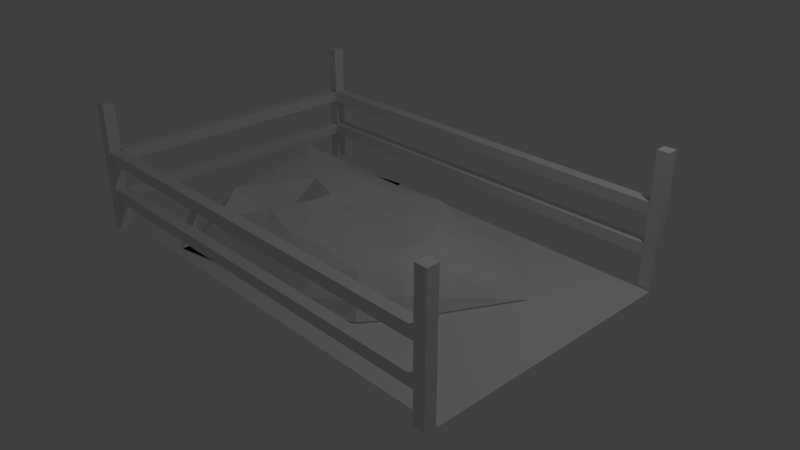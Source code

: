 # Source: muckheap.blend  (saved by Blender 2.78.0; exported with 4.5.12 LTS)
import bpy
from mathutils import Matrix  # noqa: F401  (used for matrix-valued properties, if any)

bpy.ops.wm.read_factory_settings(use_empty=True)
scene = bpy.context.scene
scene.name = 'Scene'

# ---- collections
col_collection_1 = bpy.data.collections.new('Collection 1'); scene.collection.children.link(col_collection_1)

# ---- materials (node trees are filled in below, after node groups)
mat_material = bpy.data.materials.new('Material')
mat_material.alpha_threshold = 0.0
mat_material.use_transparent_shadow = False
mat_material.roughness = 0.5
mat_material.line_color = (0.0, 0.0, 0.0, 1.0)

# ---- material node trees

# ---- world
world_world = bpy.data.worlds.new('World'); scene.world = world_world
world_world.color = (0.05088, 0.05088, 0.05088)
world_world.use_sun_shadow = False
world_world.sun_shadow_jitter_overblur = 0.0
world_world.cycles.sampling_method = 'MANUAL'

# ---- cameras
cam_camera = bpy.data.cameras.new('Camera')
cam_camera.clip_end = 100.0
cam_camera.lens = 35.0
cam_camera.sensor_width = 32.0
cam_camera.sensor_height = 18.0
cam_camera.ortho_scale = 7.314
cam_camera.dof.focus_distance = 0.0
cam_camera.dof.aperture_fstop = 128.0

# ---- lights
light_lamp = bpy.data.lights.new('Lamp', 'POINT')
light_lamp.transmission_factor = 0.0
light_lamp.cutoff_distance = 30.0
light_lamp.energy = 100.0
light_lamp.shadow_buffer_clip_start = 1.001
light_lamp.shadow_soft_size = 0.1
light_lamp.shadow_maximum_resolution = 0.006
light_lamp.use_absolute_resolution = True

# ---- meshes
me_sphere = bpy.data.meshes.new('Sphere')
me_sphere.from_pydata([(-0.2438, 0.2115, 0.7852), (-0.08716, 0.918, 0.7163), (0.03371, 1.524, 0.429), (-0.06664, 0.1686, 0.79), (0.2581, 0.4082, 0.805), (0.5604, 0.6776, 0.7292), (0.8343, 0.9902, 0.5237), (1.091, 1.289, 0.3532), (1.207, 1.43, 0.2871), (-0.2654, -0.04932, 0.8059), (0.07071, 0.07431, 0.7914), (0.5611, 0.1582, 0.8161), (0.9688, 0.1651, 0.8123), (1.294, 0.1708, 0.668), (1.869, 0.4149, 0.5045), (2.114, 0.5615, 0.2871), (0.1087, -0.0578, 0.7879), (0.5653, -0.1532, 0.7689), (0.9215, -0.3508, 0.806), (1.185, -0.5619, 0.7633), (1.384, -0.7107, 0.5457), (1.435, -0.762, 0.2871), (0.03639, -0.1922, 0.7917), (0.3771, -0.4049, 0.7828), (0.6561, -0.6818, 0.8069), (0.8994, -0.952, 0.7484), (1.081, -1.135, 0.517), (1.13, -1.2, 0.2871), (-0.1141, -0.2972, 0.8044), (0.04709, -0.593, 0.8144), (0.1989, -0.9121, 0.8066), (0.3612, -1.202, 0.6735), (0.473, -1.401, 0.4162), (0.5007, -1.471, 0.2871), (-0.2909, -0.3481, 0.8165), (-0.3258, -0.6823, 0.8437), (-0.3921, -0.9732, 0.8107), (-0.5228, -1.224, 0.674), (-0.6862, -1.413, 0.411), (-0.7481, -1.485, 0.2871), (-0.4364, -0.3219, 0.8155), (-0.6809, -0.5299, 0.8247), (-1.038, -0.767, 0.8076), (-1.556, -1.241, 0.6312), (-1.752, -1.581, 0.2871), (-1.754, -1.67, 0.2871), (-0.5239, -0.2132, 0.7994), (-0.8543, -0.2561, 0.8202), (-1.439, -0.3956, 0.2871), (-2.115, -0.5908, 0.691), (-2.418, -0.9254, 0.5035), (-2.471, -1.16, 0.2871), (-0.5318, -0.06833, 0.7877), (-0.8249, 0.06425, 0.8275), (-1.442, 0.3044, 0.8066), (-2.286, 0.8175, 0.7826), (-2.696, 1.114, 0.7463), (-2.825, 1.193, 0.5751), (-0.4787, 0.07742, 0.7843), (-0.6655, 0.3185, 0.7927), (-1.112, 0.7828, 0.7813), (-1.836, 1.271, 0.566), (-2.268, 1.541, 0.4175), (-2.446, 1.656, 0.2871), (-0.3847, 0.1795, 0.7827), (-0.457, 0.464, 0.748), (-0.5866, 0.8516, 0.7149), (-1.035, 1.393, 0.5013), (-1.306, 1.73, 0.2871), (-1.318, 1.807, 0.2871), (-0.1855, 0.5229, 0.753), (-0.02581, 1.3, 0.6209), (0.08193, 1.58, 0.2871)], [], [(71, 1, 5, 6), (0, 9, 3), (2, 71, 6, 7), (70, 0, 3, 4), (72, 2, 7, 8), (1, 70, 4, 5), (4, 3, 10, 11), (8, 7, 14, 15), (5, 4, 11, 12), (6, 5, 12, 13), (3, 9, 10), (7, 6, 13, 14), (13, 12, 18, 19), (10, 9, 16), (14, 13, 19, 20), (11, 10, 16, 17), (15, 14, 20, 21), (12, 11, 17, 18), (18, 17, 23, 24), (19, 18, 24, 25), (16, 9, 22), (20, 19, 25, 26), (17, 16, 22, 23), (21, 20, 26, 27), (26, 25, 31, 32), (23, 22, 28, 29), (27, 26, 32, 33), (24, 23, 29, 30), (25, 24, 30, 31), (22, 9, 28), (31, 30, 36, 37), (28, 9, 34), (32, 31, 37, 38), (29, 28, 34, 35), (33, 32, 38, 39), (30, 29, 35, 36), (39, 38, 44, 45), (36, 35, 41, 42), (37, 36, 42, 43), (34, 9, 40), (38, 37, 43, 44), (35, 34, 40, 41), (44, 43, 49, 50), (41, 40, 46, 47), (45, 44, 50, 51), (42, 41, 47, 48), (43, 42, 48, 49), (40, 9, 46), (49, 48, 54, 55), (46, 9, 52), (50, 49, 55, 56), (47, 46, 52, 53), (51, 50, 56, 57), (48, 47, 53, 54), (57, 56, 62, 63), (54, 53, 59, 60), (55, 54, 60, 61), (52, 9, 58), (56, 55, 61, 62), (53, 52, 58, 59), (62, 61, 67, 68), (59, 58, 64, 65), (63, 62, 68, 69), (60, 59, 65, 66), (61, 60, 66, 67), (58, 9, 64), (67, 66, 1, 71), (64, 9, 0), (68, 67, 71, 2), (15, 21, 27, 33, 39, 45, 51, 57, 63, 69, 72, 8), (65, 64, 0, 70), (69, 68, 2, 72), (66, 65, 70, 1)])
me_sphere.use_remesh_preserve_volume = False
me_sphere.use_remesh_preserve_attributes = False
me_sphere.use_mirror_vertex_groups = False
me_sphere.update()
me_plane = bpy.data.meshes.new('Plane')
me_plane.from_pydata([(-1.0, -1.0, 0.0), (1.0, -1.0, 0.0), (-1.0, 1.0, 0.0), (1.0, 1.0, 0.0)], [], [(0, 1, 3, 2)])
me_plane.use_remesh_preserve_volume = False
me_plane.use_remesh_preserve_attributes = False
me_plane.use_mirror_vertex_groups = False
me_plane.update()
me_cube_002 = bpy.data.meshes.new('Cube.002')
me_cube_002.from_pydata([(-30.17, 25.33, 0.3373), (-30.17, 25.33, 0.1605), (-30.17, 23.33, 0.1605), (-30.17, 23.33, 0.3373), (44.92, 25.33, 0.3373), (44.92, 25.33, 0.1605), (44.92, 23.33, 0.1605), (44.92, 23.33, 0.3373), (-30.17, 25.33, -0.2664), (-30.17, 25.33, -0.4432), (-30.17, 23.33, -0.4432), (-30.17, 23.33, -0.2664), (44.92, 25.33, -0.2664), (44.92, 25.33, -0.4432), (44.92, 23.33, -0.4432), (44.92, 23.33, -0.2664), (-30.17, -23.14, -0.2664), (-30.17, -23.14, -0.4432), (-30.17, -25.14, -0.4432), (-30.17, -25.14, -0.2664), (44.92, -23.14, -0.2664), (44.92, -23.14, -0.4432), (44.92, -25.14, -0.4432), (44.92, -25.14, -0.2664), (-30.17, -23.14, 0.3373), (-30.17, -23.14, 0.1605), (-30.17, -25.14, 0.1605), (-30.17, -25.14, 0.3373), (44.92, -23.14, 0.3373), (44.92, -23.14, 0.1605), (44.92, -25.14, 0.1605), (44.92, -25.14, 0.3373), (-28.79, 24.15, 0.3373), (-28.79, 24.15, 0.1605), (-30.79, 24.15, 0.1605), (-30.79, 24.15, 0.3373), (-28.79, -24.7, 0.3373), (-28.79, -24.7, 0.1605), (-30.79, -24.7, 0.1605), (-30.79, -24.7, 0.3373), (-28.79, 24.15, -0.2664), (-28.79, 24.15, -0.4432), (-30.79, 24.15, -0.4432), (-30.79, 24.15, -0.2664), (-28.79, -24.7, -0.2664), (-28.79, -24.7, -0.4432), (-30.79, -24.7, -0.4432), (-30.79, -24.7, -0.2664), (45.83, 25.27, -0.9206), (45.83, 23.27, -0.9206), (43.83, 23.27, -0.9206), (43.83, 25.27, -0.9206), (45.83, 25.27, 1.079), (45.83, 23.27, 1.079), (43.83, 23.27, 1.079), (43.83, 25.27, 1.079), (45.83, -23.18, -0.9206), (45.83, -25.18, -0.9206), (43.83, -25.18, -0.9206), (43.83, -23.18, -0.9206), (45.83, -23.18, 1.079), (45.83, -25.18, 1.079), (43.83, -25.18, 1.079), (43.83, -23.18, 1.079), (-28.79, -23.43, -0.9206), (-28.79, -25.43, -0.9206), (-30.79, -25.43, -0.9206), (-30.79, -23.43, -0.9206), (-28.79, -23.43, 1.079), (-28.79, -25.43, 1.079), (-30.79, -25.43, 1.079), (-30.79, -23.43, 1.079), (-28.79, 25.52, -0.9206), (-28.79, 23.52, -0.9206), (-30.79, 23.52, -0.9206), (-30.79, 25.52, -0.9206), (-28.79, 25.52, 1.079), (-28.79, 23.52, 1.079), (-30.79, 23.52, 1.079), (-30.79, 25.52, 1.079)], [], [(0, 1, 2, 3), (4, 7, 6, 5), (0, 4, 5, 1), (1, 5, 6, 2), (2, 6, 7, 3), (4, 0, 3, 7), (8, 9, 10, 11), (12, 15, 14, 13), (8, 12, 13, 9), (9, 13, 14, 10), (10, 14, 15, 11), (12, 8, 11, 15), (16, 17, 18, 19), (20, 23, 22, 21), (16, 20, 21, 17), (17, 21, 22, 18), (18, 22, 23, 19), (20, 16, 19, 23), (24, 25, 26, 27), (28, 31, 30, 29), (24, 28, 29, 25), (25, 29, 30, 26), (26, 30, 31, 27), (28, 24, 27, 31), (32, 33, 34, 35), (36, 39, 38, 37), (32, 36, 37, 33), (33, 37, 38, 34), (34, 38, 39, 35), (36, 32, 35, 39), (40, 41, 42, 43), (44, 47, 46, 45), (40, 44, 45, 41), (41, 45, 46, 42), (42, 46, 47, 43), (44, 40, 43, 47), (48, 49, 50, 51), (52, 55, 54, 53), (48, 52, 53, 49), (49, 53, 54, 50), (50, 54, 55, 51), (52, 48, 51, 55), (56, 57, 58, 59), (60, 63, 62, 61), (56, 60, 61, 57), (57, 61, 62, 58), (58, 62, 63, 59), (60, 56, 59, 63), (64, 65, 66, 67), (68, 71, 70, 69), (64, 68, 69, 65), (65, 69, 70, 66), (66, 70, 71, 67), (68, 64, 67, 71), (72, 73, 74, 75), (76, 79, 78, 77), (72, 76, 77, 73), (73, 77, 78, 74), (74, 78, 79, 75), (76, 72, 75, 79)])
me_cube_002.materials.append(mat_material)
me_cube_002.use_remesh_preserve_volume = False
me_cube_002.use_remesh_preserve_attributes = False
me_cube_002.use_mirror_vertex_groups = False
me_cube_002.update()

# ---- objects
ob_sphere = bpy.data.objects.new('Sphere', me_sphere)
ob_plane = bpy.data.objects.new('Plane', me_plane)
ob_cube_002 = bpy.data.objects.new('Cube.002', me_cube_002)
ob_lamp = bpy.data.objects.new('Lamp', light_lamp)
ob_camera = bpy.data.objects.new('Camera', cam_camera)

# ---- transforms, parenting, visibility, modifiers, constraints
ob_sphere.location = (0.0, 0.0, -0.2742)
ob_sphere.lineart.crease_threshold = 0.0
ob_plane.location = (0.0, 0.0, 0.0)
ob_plane.scale = (2.998, 1.792, 1.0)
ob_plane.lineart.crease_threshold = 0.0
ob_cube_002.location = (-0.5902, 0.005798, 0.8041)
ob_cube_002.scale = (0.07788, 0.07788, 0.8807)
ob_cube_002.lock_rotations_4d = False
ob_cube_002.empty_display_type = 'ARROWS'
ob_cube_002.lineart.crease_threshold = 0.0
ob_lamp.location = (4.076, 1.005, 5.904)
ob_lamp.rotation_euler = (0.6503, 0.05522, 1.866)
ob_lamp.lock_rotations_4d = False
ob_lamp.empty_display_type = 'ARROWS'
ob_lamp.color = (0.0, 0.0, 0.0, 0.0)
ob_lamp.lineart.crease_threshold = 0.0
ob_camera.location = (7.481, -6.508, 5.344)
ob_camera.rotation_euler = (1.109, 0.0, 0.8149)
ob_camera.lock_rotations_4d = False
ob_camera.empty_display_type = 'ARROWS'
ob_camera.color = (0.0, 0.0, 0.0, 0.0)
ob_camera.display_type = 'WIRE'
ob_camera.lineart.crease_threshold = 0.0

# ---- collection membership
col_collection_1.objects.link(ob_sphere)
col_collection_1.objects.link(ob_plane)
col_collection_1.objects.link(ob_cube_002)
col_collection_1.objects.link(ob_lamp)
col_collection_1.objects.link(ob_camera)

# ---- scene / render settings (as saved in the file)
scene.camera = ob_camera
scene.frame_start = 1; scene.frame_end = 250; scene.frame_set(1)
scene.render.engine = 'BLENDER_EEVEE_NEXT'
scene.render.resolution_percentage = 50
scene.render.dither_intensity = 0.0
scene.cycles.use_denoising = False
scene.cycles.samples = 128
scene.cycles.sampling_pattern = 'TABULATED_SOBOL'
scene.cycles.light_sampling_threshold = 0.0
scene.cycles.use_adaptive_sampling = False
scene.cycles.use_light_tree = False
scene.cycles.blur_glossy = 0.0
scene.cycles.sample_clamp_indirect = 0.0
scene.view_settings.view_transform = 'Standard'
bpy.context.view_layer.update()
